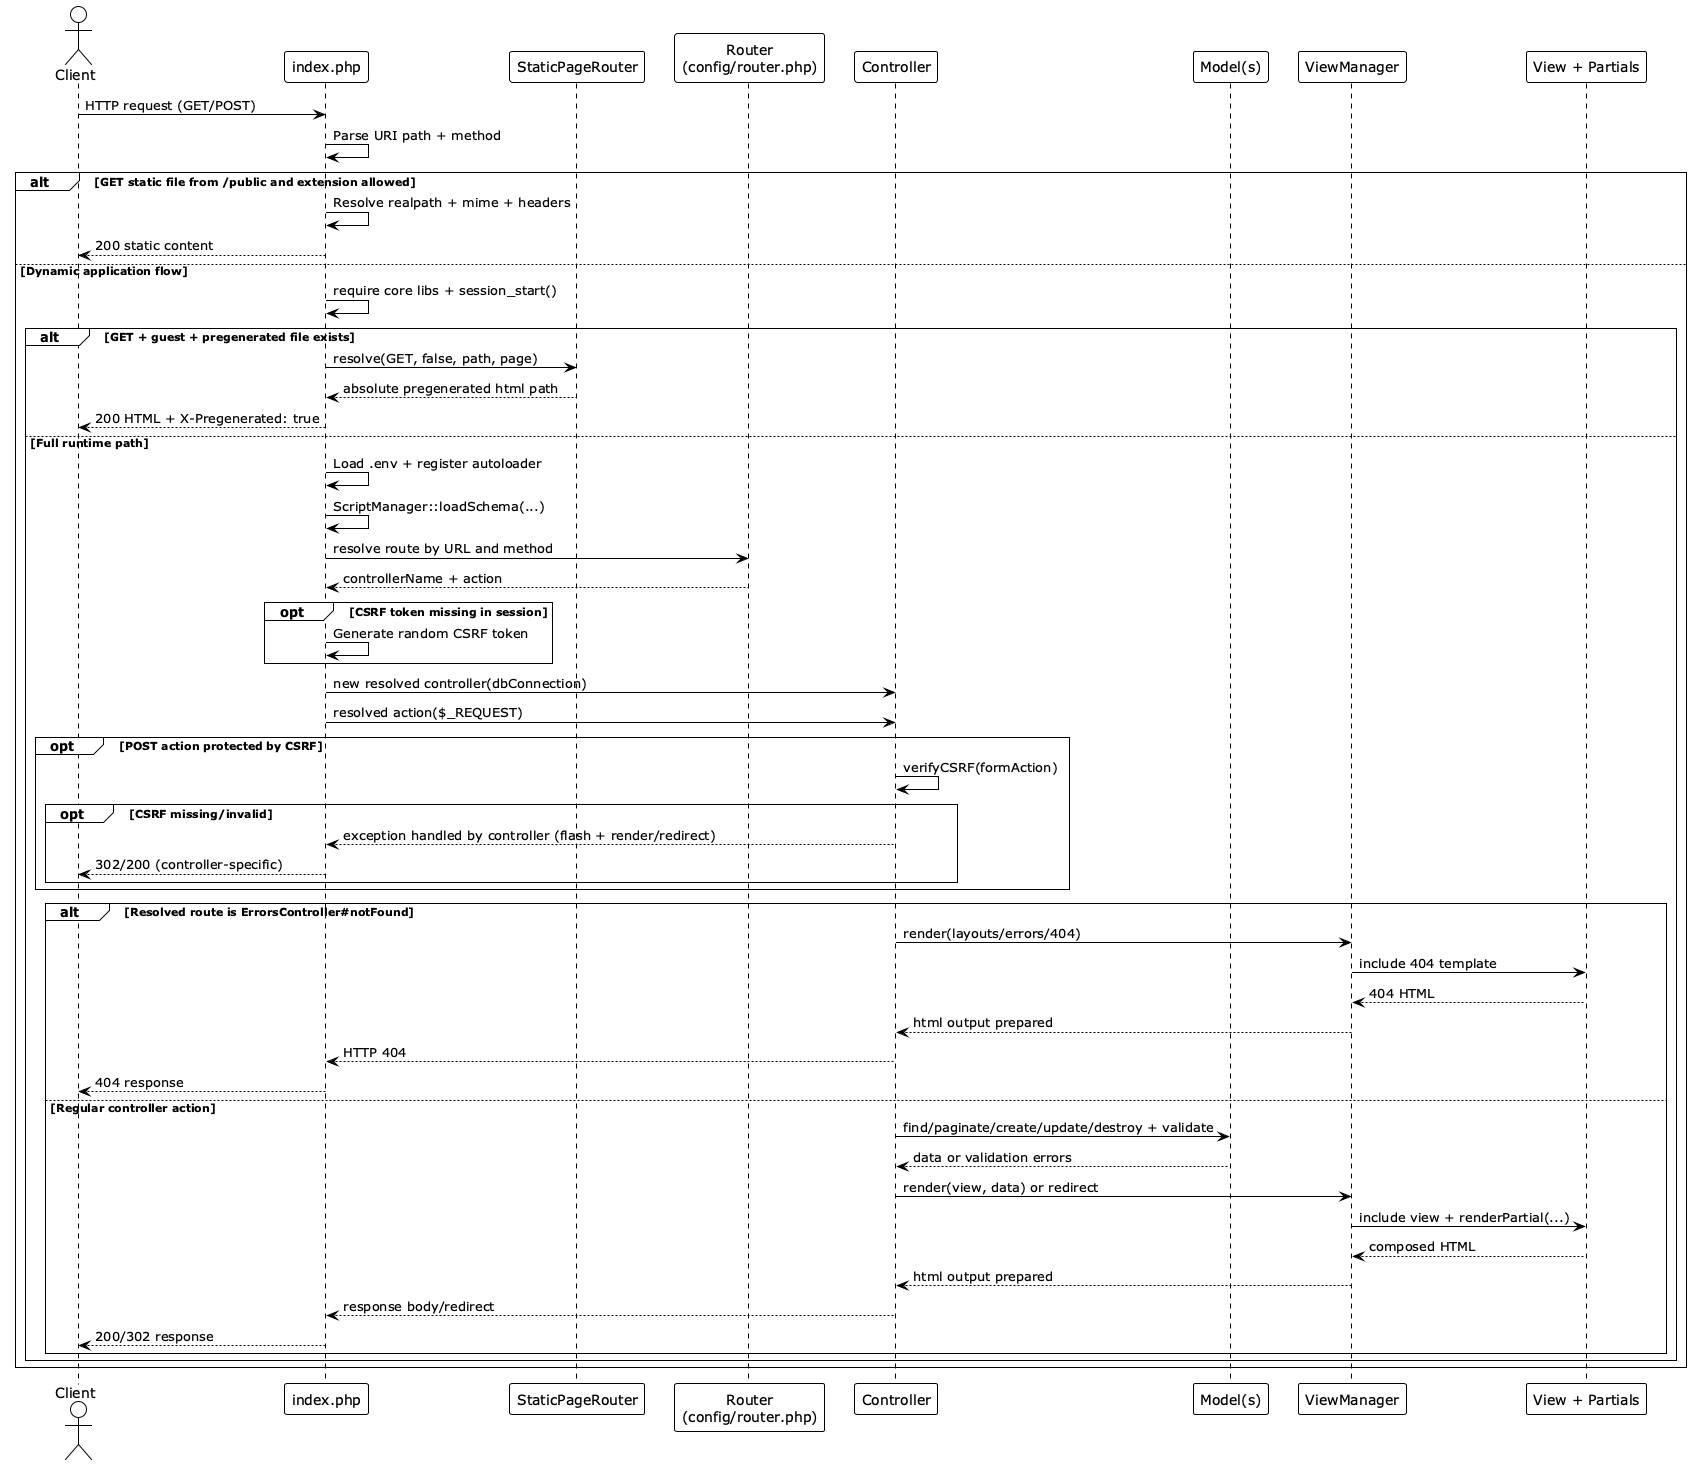

The diagram above was rendered by PlantUML. Its source (embedded in the PNG):
@startuml "Sequence Diagram - Request Lifecycle"
!theme plain

actor Client
participant "index.php" as Front
participant "StaticPageRouter" as Static
participant "Router\n(config/router.php)" as Router
participant "Controller" as Ctrl
participant "Model(s)" as Model
participant "ViewManager" as View
participant "View + Partials" as Templates

Client -> Front: HTTP request (GET/POST)
Front -> Front: Parse URI path + method

alt GET static file from /public and extension allowed
  Front -> Front: Resolve realpath + mime + headers
  Front --> Client: 200 static content
else Dynamic application flow
  Front -> Front: require core libs + session_start()

  alt GET + guest + pregenerated file exists
    Front -> Static: resolve(GET, false, path, page)
    Static --> Front: absolute pregenerated html path
    Front --> Client: 200 HTML + X-Pregenerated: true
  else Full runtime path
    Front -> Front: Load .env + register autoloader
    Front -> Front: ScriptManager::loadSchema(...)
    Front -> Router: resolve route by URL and method
    Router --> Front: controllerName + action

    opt CSRF token missing in session
      Front -> Front: Generate random CSRF token
    end

    Front -> Ctrl: new resolved controller(dbConnection)
    Front -> Ctrl: resolved action($_REQUEST)

    opt POST action protected by CSRF
      Ctrl -> Ctrl: verifyCSRF(formAction)
      opt CSRF missing/invalid
        Ctrl --> Front: exception handled by controller (flash + render/redirect)
        Front --> Client: 302/200 (controller-specific)
      end
    end

    alt Resolved route is ErrorsController#notFound
      Ctrl -> View: render(layouts/errors/404)
      View -> Templates: include 404 template
      Templates --> View: 404 HTML
      View --> Ctrl: html output prepared
      Ctrl --> Front: HTTP 404
      Front --> Client: 404 response
    else Regular controller action
      Ctrl -> Model: find/paginate/create/update/destroy + validate
      Model --> Ctrl: data or validation errors
      Ctrl -> View: render(view, data) or redirect
      View -> Templates: include view + renderPartial(...)
      Templates --> View: composed HTML
      View --> Ctrl: html output prepared
      Ctrl --> Front: response body/redirect
      Front --> Client: 200/302 response
    end
  end
end

@enduml